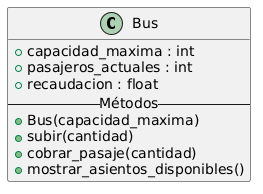

The diagram above was rendered by PlantUML. Its source (embedded in the PNG):
@startuml
hide empty members

class Bus {
+ capacidad_maxima : int
+ pasajeros_actuales : int
+ recaudacion : float
-- Métodos --
+ Bus(capacidad_maxima)
+ subir(cantidad)
+ cobrar_pasaje(cantidad)
+ mostrar_asientos_disponibles()
}
@enduml